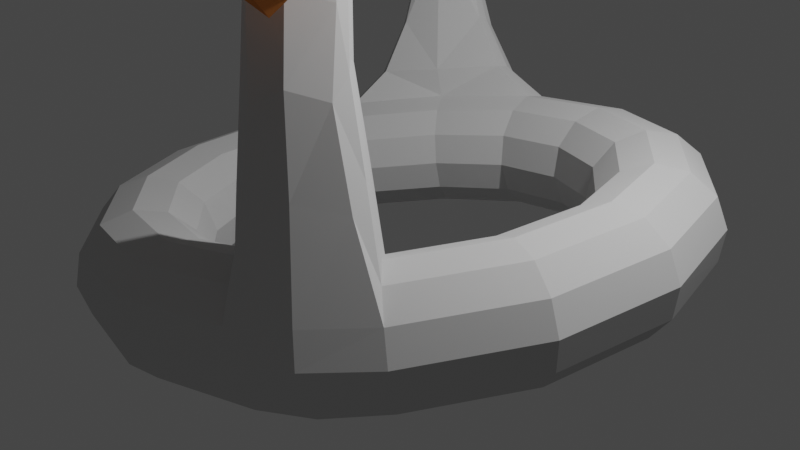 # Source: 201910-beach-lowpolyblend-float2.blend  (saved by Blender 2.80.75; exported with 4.5.12 LTS)
import bpy
from mathutils import Matrix  # noqa: F401  (used for matrix-valued properties, if any)

bpy.ops.wm.read_factory_settings(use_empty=True)
scene = bpy.context.scene
scene.name = 'Scene'

# ---- collections
col_collection = bpy.data.collections.new('Collection'); scene.collection.children.link(col_collection)

# ---- materials (node trees are filled in below, after node groups)
mat_orange_003 = bpy.data.materials.new('Orange_003')
mat_orange_003.use_transparent_shadow = False
mat_orange_003.diffuse_color = (0.64, 0.2322, 0.0634, 1.0)
mat_white = bpy.data.materials.new('White')
mat_white.use_transparent_shadow = False
mat_white.diffuse_color = (0.64, 0.64, 0.64, 1.0)
mat_black = bpy.data.materials.new('Black')
mat_black.use_transparent_shadow = False
mat_black.diffuse_color = (0.0008249, 0.0008249, 0.0008249, 1.0)

# ---- material node trees
mat_orange_003.use_nodes = True; mat_orange_003.node_tree.nodes.clear()
_N = mat_orange_003.node_tree.nodes; _L = mat_orange_003.node_tree.links
n0 = _N.new('ShaderNodeBsdfPrincipled'); n0.name = 'Principled BSDF'; n0.location = (0, 300)
n0.distribution = 'GGX'
n0.subsurface_method = 'BURLEY'
n0.inputs[0].default_value = (0.64, 0.2322, 0.0634, 1.0)
n0.inputs[3].default_value = 1.0
n0.inputs[27].default_value = (0.0, 0.0, 0.0, 1.0)
n0.inputs[28].default_value = 1.0
n1 = _N.new('ShaderNodeOutputMaterial'); n1.name = 'Material Output'; n1.location = (300, 300)
n2 = _N.new('ShaderNodeRGB'); n2.name = 'RGB'; n2.location = (-300, 300)
n2.label = 'Ambient'
n2.outputs[0].default_value = (0.0, 0.0, 0.0, 1.0)
n3 = _N.new('ShaderNodeRGB'); n3.name = 'RGB.001'; n3.location = (-300, 0)
n3.label = 'Specular'
n3.outputs[0].default_value = (0.5, 0.5, 0.5, 1.0)
_L.new(n0.outputs[0], n1.inputs[0])
n1.is_active_output = True
mat_white.use_nodes = True; mat_white.node_tree.nodes.clear()
_N = mat_white.node_tree.nodes; _L = mat_white.node_tree.links
n0 = _N.new('ShaderNodeBsdfPrincipled'); n0.name = 'Principled BSDF'; n0.location = (0, 300)
n0.distribution = 'GGX'
n0.subsurface_method = 'BURLEY'
n0.inputs[0].default_value = (0.64, 0.64, 0.64, 1.0)
n0.inputs[3].default_value = 1.0
n0.inputs[27].default_value = (0.0, 0.0, 0.0, 1.0)
n0.inputs[28].default_value = 1.0
n1 = _N.new('ShaderNodeOutputMaterial'); n1.name = 'Material Output'; n1.location = (300, 300)
n2 = _N.new('ShaderNodeRGB'); n2.name = 'RGB'; n2.location = (-300, 300)
n2.label = 'Ambient'
n2.outputs[0].default_value = (0.0, 0.0, 0.0, 1.0)
n3 = _N.new('ShaderNodeRGB'); n3.name = 'RGB.001'; n3.location = (-300, 0)
n3.label = 'Specular'
n3.outputs[0].default_value = (0.5, 0.5, 0.5, 1.0)
_L.new(n0.outputs[0], n1.inputs[0])
n1.is_active_output = True
mat_black.use_nodes = True; mat_black.node_tree.nodes.clear()
_N = mat_black.node_tree.nodes; _L = mat_black.node_tree.links
n0 = _N.new('ShaderNodeBsdfPrincipled'); n0.name = 'Principled BSDF'; n0.location = (0, 300)
n0.distribution = 'GGX'
n0.subsurface_method = 'BURLEY'
n0.inputs[0].default_value = (0.0008249, 0.0008249, 0.0008249, 1.0)
n0.inputs[3].default_value = 1.0
n0.inputs[27].default_value = (0.0, 0.0, 0.0, 1.0)
n0.inputs[28].default_value = 1.0
n1 = _N.new('ShaderNodeOutputMaterial'); n1.name = 'Material Output'; n1.location = (300, 300)
n2 = _N.new('ShaderNodeRGB'); n2.name = 'RGB'; n2.location = (-300, 300)
n2.label = 'Ambient'
n2.outputs[0].default_value = (0.0, 0.0, 0.0, 1.0)
n3 = _N.new('ShaderNodeRGB'); n3.name = 'RGB.001'; n3.location = (-300, 0)
n3.label = 'Specular'
n3.outputs[0].default_value = (0.5, 0.5, 0.5, 1.0)
_L.new(n0.outputs[0], n1.inputs[0])
n1.is_active_output = True

# ---- world
world_world = bpy.data.worlds.new('World'); scene.world = world_world
world_world.use_nodes = True; world_world.node_tree.nodes.clear()
_N = world_world.node_tree.nodes; _L = world_world.node_tree.links
n0 = _N.new('ShaderNodeOutputWorld'); n0.name = 'World Output'; n0.location = (300, 300)
n1 = _N.new('ShaderNodeBackground'); n1.name = 'Background'; n1.location = (10, 300)
n1.inputs[0].default_value = (0.05088, 0.05088, 0.05088, 1.0)
_L.new(n1.outputs[0], n0.inputs[0])
n0.is_active_output = True
world_world.color = (0.05088, 0.05088, 0.05088)
world_world.use_sun_shadow = False
world_world.sun_shadow_jitter_overblur = 0.0

# ---- cameras
cam_camera = bpy.data.cameras.new('Camera')
cam_camera.clip_end = 100.0
cam_camera.ortho_scale = 7.314

# ---- lights
light_light = bpy.data.lights.new('Light', 'POINT')
light_light.transmission_factor = 0.0
light_light.energy = 1000.0
light_light.shadow_soft_size = 0.1
light_light.shadow_maximum_resolution = 0.006
light_light.use_absolute_resolution = True

# ---- meshes
me_torus_008 = bpy.data.meshes.new('Torus.008')
me_torus_008.from_pydata([(1.25, 0.0, 0.0), (1.217, 0.0, 0.125), (1.125, 0.0, 0.2165), (1.0, 0.0, 0.25), (0.875, 0.0, 0.2165), (0.7835, 0.0, 0.125), (0.75, 0.0, 0.0), (0.7835, 0.0, -0.125), (0.875, 0.0, -0.2165), (1.0, 0.0, -0.25), (1.125, 0.0, -0.2165), (1.217, 0.0, -0.125), (1.142, 0.5084, 0.0), (1.111, 0.4948, 0.125), (1.028, 0.4576, 0.2165), (0.9135, 0.4067, 0.25), (0.7994, 0.3559, 0.2165), (0.7158, 0.3187, 0.125), (0.6852, 0.3051, 0.0), (0.7158, 0.3187, -0.125), (0.7994, 0.3559, -0.2165), (0.9135, 0.4067, -0.25), (1.028, 0.4576, -0.2165), (1.111, 0.4948, -0.125), (0.8364, 0.9289, 0.0), (0.814, 0.904, 0.125), (0.7528, 0.836, 0.2165), (0.6691, 0.7431, 0.25), (0.5855, 0.6503, 0.2165), (0.5243, 0.5822, 0.125), (0.5018, 0.5574, 0.0), (0.5243, 0.5822, -0.125), (0.5855, 0.6503, -0.2165), (0.6691, 0.7431, -0.25), (0.7528, 0.836, -0.2165), (0.814, 0.904, -0.125), (0.3863, 1.189, 0.0), (0.3759, 1.157, 0.125), (0.3476, 1.07, 0.2165), (0.309, 0.9511, 0.25), (0.2704, 0.8322, 0.2165), (0.2421, 0.7451, 0.125), (0.2318, 0.7133, 0.0), (0.2421, 0.7451, -0.125), (0.2704, 0.8322, -0.2165), (0.309, 0.9511, -0.25), (0.3476, 1.07, -0.2165), (0.3759, 1.157, -0.125), (-0.1307, 1.243, 0.0), (-0.1272, 1.21, 0.125), (-0.1176, 1.119, 0.2165), (-0.1045, 0.9945, 0.25), (-0.09146, 0.8702, 0.2165), (-0.0819, 0.7792, 0.125), (-0.0784, 0.7459, 0.0), (-0.0819, 0.7792, -0.125), (-0.09146, 0.8702, -0.2165), (-0.1045, 0.9945, -0.25), (-0.1176, 1.119, -0.2165), (-0.1272, 1.21, -0.125), (-0.625, 1.083, 0.0), (-0.6083, 1.054, 0.125), (-0.5625, 0.9743, 0.2165), (-0.5, 0.866, 0.25), (-0.4375, 0.7578, 0.2165), (-0.3917, 0.6785, 0.125), (-0.375, 0.6495, 0.0), (-0.3917, 0.6785, -0.125), (-0.4375, 0.7578, -0.2165), (-0.5, 0.866, -0.25), (-0.5625, 0.9743, -0.2165), (-0.6083, 1.054, -0.125), (-1.011, 0.7347, 0.0), (-0.9842, 0.715, 0.125), (-0.9101, 0.6613, 0.2165), (-0.809, 0.5878, 0.25), (-0.7079, 0.5143, 0.2165), (-0.6339, 0.4605, 0.125), (-0.6068, 0.4408, 0.0), (-0.6339, 0.4605, -0.125), (-0.7079, 0.5143, -0.2165), (-0.809, 0.5878, -0.25), (-0.9101, 0.6613, -0.2165), (-0.9842, 0.715, -0.125), (-1.223, 0.2599, 0.0), (-1.19, 0.2529, 0.125), (-1.1, 0.2339, 0.2165), (-0.9781, 0.2079, 0.25), (-0.8559, 0.1819, 0.2165), (-0.7664, 0.1629, 0.125), (-0.7336, 0.1559, 0.0), (-0.7664, 0.1629, -0.125), (-0.8559, 0.1819, -0.2165), (-0.9781, 0.2079, -0.25), (-1.1, 0.2339, -0.2165), (-1.19, 0.2529, -0.125), (-1.228, -0.2599, 0.0), (-1.196, -0.2529, 0.125), (-1.242, -0.06992, 0.5532), (-0.9632, -0.2079, 0.25), (-0.841, -0.1819, 0.2165), (-0.7514, -0.1629, 0.125), (-0.7187, -0.1559, 0.0), (-0.7514, -0.1629, -0.125), (-0.841, -0.1819, -0.2165), (-0.9632, -0.2079, -0.25), (-1.085, -0.2339, -0.2165), (-1.196, -0.2529, -0.125), (-1.011, -0.7347, 0.0), (-0.9842, -0.715, 0.125), (-0.9101, -0.6613, 0.2165), (-0.809, -0.5878, 0.25), (-0.7079, -0.5143, 0.2165), (-0.6339, -0.4605, 0.125), (-0.6068, -0.4408, 0.0), (-0.6339, -0.4605, -0.125), (-0.7079, -0.5143, -0.2165), (-0.809, -0.5878, -0.25), (-0.9101, -0.6613, -0.2165), (-0.9842, -0.715, -0.125), (-0.625, -1.083, 0.0), (-0.6083, -1.054, 0.125), (-0.5625, -0.9743, 0.2165), (-0.5, -0.866, 0.25), (-0.4375, -0.7578, 0.2165), (-0.3917, -0.6785, 0.125), (-0.375, -0.6495, 0.0), (-0.3917, -0.6785, -0.125), (-0.4375, -0.7578, -0.2165), (-0.5, -0.866, -0.25), (-0.5625, -0.9743, -0.2165), (-0.6083, -1.054, -0.125), (-0.1307, -1.243, 0.0), (-0.1272, -1.21, 0.125), (-0.1176, -1.119, 0.2165), (-0.1045, -0.9945, 0.25), (-0.09146, -0.8702, 0.2165), (-0.0819, -0.7792, 0.125), (-0.0784, -0.7459, 0.0), (-0.0819, -0.7792, -0.125), (-0.09146, -0.8702, -0.2165), (-0.1045, -0.9945, -0.25), (-0.1176, -1.119, -0.2165), (-0.1272, -1.21, -0.125), (0.3863, -1.189, 0.0), (0.3759, -1.157, 0.125), (0.3476, -1.07, 0.2165), (0.309, -0.9511, 0.25), (0.2704, -0.8322, 0.2165), (0.2421, -0.7451, 0.125), (0.2318, -0.7133, 0.0), (0.2421, -0.7451, -0.125), (0.2704, -0.8322, -0.2165), (0.309, -0.9511, -0.25), (0.3476, -1.07, -0.2165), (0.3759, -1.157, -0.125), (0.8364, -0.9289, 0.0), (0.814, -0.904, 0.125), (0.7528, -0.836, 0.2165), (0.6691, -0.7431, 0.25), (0.5855, -0.6503, 0.2165), (0.5243, -0.5822, 0.125), (0.5018, -0.5574, 0.0), (0.5243, -0.5822, -0.125), (0.5855, -0.6503, -0.2165), (0.6691, -0.7431, -0.25), (0.7528, -0.836, -0.2165), (0.814, -0.904, -0.125), (1.142, -0.5084, 0.0), (1.111, -0.4948, 0.125), (1.028, -0.4576, 0.2165), (0.9135, -0.4067, 0.25), (0.7994, -0.3559, 0.2165), (0.7158, -0.3187, 0.125), (0.6852, -0.3051, 0.0), (0.7158, -0.3187, -0.125), (0.7994, -0.3559, -0.2165), (0.9135, -0.4067, -0.25), (1.028, -0.4576, -0.2165), (1.111, -0.4948, -0.125), (0.8919, 0.0394, 0.8485), (0.8293, 0.334, 0.8485), (0.9824, 0.0394, 0.8242), (0.912, 0.3708, 0.8242), (0.7465, 0.2972, 0.8242), (0.8013, 0.0394, 0.8242), (1.037, 0.09266, 0.7579), (0.9838, 0.3445, 0.7579), (0.7774, 0.01855, 1.108), (0.7166, 0.3043, 1.108), (0.8652, 0.01855, 1.085), (0.7968, 0.34, 1.085), (0.6364, 0.2686, 1.085), (0.6895, 0.01855, 1.085), (0.9216, 0.05555, 1.021), (0.8634, 0.3291, 1.021), (0.6994, 0.005133, 1.266), (0.6402, 0.2838, 1.266), (0.7851, 0.005133, 1.243), (0.7185, 0.3187, 1.243), (0.562, 0.249, 1.243), (0.6138, 0.005133, 1.243), (0.8341, 0.06944, 1.181), (0.7894, 0.2799, 1.181), (0.7463, 0.04045, 1.445), (0.6957, 0.2783, 1.445), (0.8194, 0.04045, 1.425), (0.7625, 0.308, 1.425), (0.629, 0.2486, 1.425), (0.6732, 0.04045, 1.425), (0.8729, 0.04045, 1.372), (0.8114, 0.3298, 1.372), (0.8982, 0.05832, 1.702), (0.8422, 0.3218, 1.702), (0.9792, 0.05832, 1.681), (0.9162, 0.3547, 1.681), (0.7683, 0.2889, 1.681), (0.8173, 0.05832, 1.681), (1.112, 0.1109, 1.585), (1.06, 0.3532, 1.585), (1.149, 0.02491, 1.892), (1.063, 0.4316, 1.892), (1.264, 0.0717, 1.858), (1.187, 0.4357, 1.858), (0.9487, 0.3808, 1.858), (1.024, 0.02491, 1.858), (1.324, 0.07575, 1.675), (1.244, 0.4498, 1.675), (0.9459, 0.01808, 0.5496), (1.054, 0.01808, 0.5205), (0.97, 0.4156, 0.5205), (1.052, 0.4034, 0.4411), (0.8373, 0.01808, 0.5205), (1.124, 0.06258, 0.4411), (0.7716, 0.3272, 0.5205), (0.8708, 0.3714, 0.5496), (1.212, 0.2474, -0.1127), (0.6462, 0.1525, 0.0497), (1.124, 0.2288, -0.215), (0.6782, 0.1593, 0.1747), (0.8854, 0.2034, -0.211), (1.212, 0.2474, 0.1373), (0.7658, 0.1779, -0.1668), (1.244, 0.2542, 0.01227), (0.7658, 0.1779, 0.2662), (0.6782, 0.1593, -0.0753), (1.033, 0.2186, 0.8076), (0.7026, 0.1683, 0.8739), (0.9151, 0.1923, 1.07), (0.5916, 0.1436, 1.135), (0.8344, 0.1747, 1.23), (0.5165, 0.1271, 1.293), (0.8617, 0.1851, 1.421), (0.5895, 0.1445, 1.475), (1.019, 0.2186, 1.671), (0.7465, 0.1736, 1.73), (1.035, 0.2283, 1.941), (1.154, 0.2537, 1.908), (1.301, 0.2628, 1.724), (0.9152, 0.2029, 1.908), (0.7331, 0.1727, 0.5702), (1.111, 0.233, 0.4908), (-1.449, -0.3208, 0.8785), (-1.144, 0.05712, 0.3464), (-1.393, -0.4324, 0.8785), (-1.375, -0.4194, 0.9006), (-1.351, -0.4017, 0.9087), (-1.421, -0.2034, 0.9006), (-1.392, -0.2096, 0.9087), (-1.319, -0.31, 0.9087), (-1.443, -0.1988, 0.8785), (-1.282, -0.0616, 0.5132), (-1.192, -0.485, 0.5132), (-1.159, -0.4615, 0.5532), (-1.287, -0.2829, 0.5132), (-1.189, -0.08129, 0.5679), (-1.116, -0.2632, 0.5679), (-1.115, -0.4294, 0.5679), (-1.068, -0.5652, 0.2864), (-0.9917, -0.2326, 0.3683), (-0.9533, -0.4817, 0.3683), (-1.203, 0.06959, 0.2864), (-1.02, -0.5299, 0.3464), (-1.209, -0.2621, 0.2864), (-1.064, 0.04007, 0.3683), (0.9792, 0.05832, 1.681), (0.9162, 0.3547, 1.681), (1.112, 0.1109, 1.585), (1.06, 0.3532, 1.585), (1.264, 0.0717, 1.858), (1.187, 0.4357, 1.858), (1.324, 0.07575, 1.675), (1.244, 0.4498, 1.675), (1.112, 0.1109, 1.585), (1.06, 0.3532, 1.585), (1.324, 0.07575, 1.675), (1.244, 0.4498, 1.675), (1.019, 0.2186, 1.671), (1.301, 0.2628, 1.724), (1.167, 0.08554, 1.33), (1.461, 0.1713, 1.415), (1.148, 0.2458, 1.38), (1.099, 0.4061, 1.33), (1.46, 0.2998, 1.511), (1.406, 0.4299, 1.415), (1.109, 0.1863, 1.078), (1.441, 0.1736, 1.284), (1.102, 0.2502, 1.027), (1.082, 0.3141, 1.078), (1.427, 0.3037, 1.287), (1.386, 0.4322, 1.284)], [], [(243, 13, 241), (228, 185, 232), (230, 187, 231), (228, 182, 180), (244, 17, 239), (17, 237, 239), (18, 245, 237), (19, 242, 245), (20, 240, 242), (21, 238, 240), (238, 23, 236), (236, 12, 243), (12, 25, 13), (25, 14, 13), (14, 27, 15), (15, 28, 16), (16, 29, 17), (17, 30, 18), (30, 19, 18), (31, 20, 19), (32, 21, 20), (33, 22, 21), (22, 35, 23), (35, 12, 23), (36, 25, 24), (37, 26, 25), (26, 39, 27), (27, 40, 28), (40, 29, 28), (41, 30, 29), (42, 31, 30), (43, 32, 31), (44, 33, 32), (45, 34, 33), (34, 47, 35), (47, 24, 35), (36, 49, 37), (37, 50, 38), (50, 39, 38), (51, 40, 39), (52, 41, 40), (41, 54, 42), (54, 43, 42), (43, 56, 44), (44, 57, 45), (45, 58, 46), (58, 47, 46), (59, 36, 47), (48, 61, 49), (61, 50, 49), (62, 51, 50), (51, 64, 52), (52, 65, 53), (53, 66, 54), (66, 55, 54), (67, 56, 55), (68, 57, 56), (57, 70, 58), (70, 59, 58), (71, 48, 59), (72, 61, 60), (73, 62, 61), (62, 75, 63), (63, 76, 64), (76, 65, 64), (65, 78, 66), (78, 67, 66), (67, 80, 68), (80, 69, 68), (81, 70, 69), (70, 83, 71), (83, 60, 71), (72, 85, 73), (85, 74, 73), (74, 87, 75), (87, 76, 75), (88, 77, 76), (89, 78, 77), (78, 91, 79), (79, 92, 80), (92, 81, 80), (93, 82, 81), (82, 95, 83), (95, 72, 83), (84, 97, 85), (275, 269, 276), (274, 270, 271), (99, 88, 87), (100, 89, 88), (101, 90, 89), (90, 103, 91), (91, 104, 92), (92, 105, 93), (93, 106, 94), (94, 107, 95), (107, 84, 95), (108, 97, 96), (98, 270, 267), (273, 264, 272), (99, 112, 100), (100, 113, 101), (101, 114, 102), (114, 103, 102), (115, 104, 103), (116, 105, 104), (117, 106, 105), (106, 119, 107), (107, 108, 96), (120, 109, 108), (109, 122, 110), (122, 111, 110), (123, 112, 111), (112, 125, 113), (125, 114, 113), (114, 127, 115), (127, 116, 115), (116, 129, 117), (117, 130, 118), (130, 119, 118), (131, 108, 119), (132, 121, 120), (133, 122, 121), (122, 135, 123), (135, 124, 123), (136, 125, 124), (137, 126, 125), (126, 139, 127), (127, 140, 128), (128, 141, 129), (141, 130, 129), (142, 131, 130), (131, 132, 120), (144, 133, 132), (145, 134, 133), (134, 147, 135), (135, 148, 136), (136, 149, 137), (149, 138, 137), (138, 151, 139), (151, 140, 139), (152, 141, 140), (153, 142, 141), (142, 155, 143), (143, 144, 132), (156, 145, 144), (145, 158, 146), (158, 147, 146), (159, 148, 147), (160, 149, 148), (161, 150, 149), (150, 163, 151), (151, 164, 152), (152, 165, 153), (153, 166, 154), (166, 155, 154), (155, 156, 144), (156, 169, 157), (169, 158, 157), (170, 159, 158), (159, 172, 160), (172, 161, 160), (161, 174, 162), (174, 163, 162), (163, 176, 164), (176, 165, 164), (165, 178, 166), (178, 167, 166), (179, 156, 167), (168, 1, 169), (1, 170, 169), (2, 171, 170), (3, 172, 171), (4, 173, 172), (173, 6, 174), (6, 175, 174), (175, 8, 176), (8, 177, 176), (9, 178, 177), (10, 179, 178), (11, 168, 179), (185, 188, 193), (181, 191, 183), (183, 195, 187), (261, 187, 246), (229, 186, 182), (235, 184, 181), (235, 183, 230), (260, 185, 247), (191, 203, 195), (190, 202, 198), (192, 197, 189), (247, 193, 249), (180, 190, 188), (246, 195, 248), (184, 189, 181), (182, 194, 190), (250, 211, 252), (196, 206, 204), (251, 209, 253), (189, 199, 191), (193, 196, 201), (249, 201, 251), (188, 198, 196), (248, 203, 250), (206, 212, 204), (253, 217, 255), (204, 217, 209), (197, 208, 205), (198, 210, 206), (199, 211, 203), (197, 207, 199), (196, 209, 201), (215, 221, 223), (252, 219, 254), (205, 216, 213), (210, 214, 206), (211, 215, 219), (207, 213, 215), (258, 223, 257), (257, 221, 256), (256, 224, 259), (212, 225, 217), (217, 259, 255), (214, 220, 212), (213, 224, 221), (244, 232, 260), (15, 230, 14), (15, 234, 235), (2, 233, 229), (241, 231, 261), (3, 229, 228), (14, 231, 13), (3, 232, 4), (241, 233, 1), (244, 234, 16), (216, 259, 224), (256, 225, 220), (257, 220, 222), (258, 222, 226), (252, 218, 210), (253, 216, 208), (248, 202, 194), (249, 200, 192), (251, 208, 200), (250, 210, 202), (246, 194, 186), (247, 192, 184), (260, 184, 234), (261, 186, 233), (236, 0, 11), (238, 11, 10), (9, 238, 10), (8, 240, 9), (7, 242, 8), (6, 245, 7), (5, 237, 6), (244, 5, 4), (243, 1, 0), (86, 281, 263), (99, 284, 279), (110, 278, 109), (97, 281, 85), (277, 269, 266), (274, 264, 262), (98, 268, 275), (273, 266, 265), (282, 277, 273), (263, 275, 284), (283, 272, 274), (279, 277, 280), (282, 272, 278), (263, 271, 98), (283, 271, 281), (279, 275, 276), (268, 267, 262), (99, 280, 111), (97, 278, 283), (87, 263, 284), (111, 282, 110), (243, 12, 13), (228, 180, 185), (230, 183, 187), (228, 229, 182), (244, 16, 17), (17, 18, 237), (18, 19, 245), (19, 20, 242), (20, 21, 240), (21, 22, 238), (238, 22, 23), (236, 23, 12), (12, 24, 25), (25, 26, 14), (14, 26, 27), (15, 27, 28), (16, 28, 29), (17, 29, 30), (30, 31, 19), (31, 32, 20), (32, 33, 21), (33, 34, 22), (22, 34, 35), (35, 24, 12), (36, 37, 25), (37, 38, 26), (26, 38, 39), (27, 39, 40), (40, 41, 29), (41, 42, 30), (42, 43, 31), (43, 44, 32), (44, 45, 33), (45, 46, 34), (34, 46, 47), (47, 36, 24), (36, 48, 49), (37, 49, 50), (50, 51, 39), (51, 52, 40), (52, 53, 41), (41, 53, 54), (54, 55, 43), (43, 55, 56), (44, 56, 57), (45, 57, 58), (58, 59, 47), (59, 48, 36), (48, 60, 61), (61, 62, 50), (62, 63, 51), (51, 63, 64), (52, 64, 65), (53, 65, 66), (66, 67, 55), (67, 68, 56), (68, 69, 57), (57, 69, 70), (70, 71, 59), (71, 60, 48), (72, 73, 61), (73, 74, 62), (62, 74, 75), (63, 75, 76), (76, 77, 65), (65, 77, 78), (78, 79, 67), (67, 79, 80), (80, 81, 69), (81, 82, 70), (70, 82, 83), (83, 72, 60), (72, 84, 85), (85, 86, 74), (74, 86, 87), (87, 88, 76), (88, 89, 77), (89, 90, 78), (78, 90, 91), (79, 91, 92), (92, 93, 81), (93, 94, 82), (82, 94, 95), (95, 84, 72), (84, 96, 97), (275, 268, 269), (274, 262, 270), (99, 100, 88), (100, 101, 89), (101, 102, 90), (90, 102, 103), (91, 103, 104), (92, 104, 105), (93, 105, 106), (94, 106, 107), (107, 96, 84), (108, 109, 97), (98, 271, 270), (273, 265, 264), (99, 111, 112), (100, 112, 113), (101, 113, 114), (114, 115, 103), (115, 116, 104), (116, 117, 105), (117, 118, 106), (106, 118, 119), (107, 119, 108), (120, 121, 109), (109, 121, 122), (122, 123, 111), (123, 124, 112), (112, 124, 125), (125, 126, 114), (114, 126, 127), (127, 128, 116), (116, 128, 129), (117, 129, 130), (130, 131, 119), (131, 120, 108), (132, 133, 121), (133, 134, 122), (122, 134, 135), (135, 136, 124), (136, 137, 125), (137, 138, 126), (126, 138, 139), (127, 139, 140), (128, 140, 141), (141, 142, 130), (142, 143, 131), (131, 143, 132), (144, 145, 133), (145, 146, 134), (134, 146, 147), (135, 147, 148), (136, 148, 149), (149, 150, 138), (138, 150, 151), (151, 152, 140), (152, 153, 141), (153, 154, 142), (142, 154, 155), (143, 155, 144), (156, 157, 145), (145, 157, 158), (158, 159, 147), (159, 160, 148), (160, 161, 149), (161, 162, 150), (150, 162, 163), (151, 163, 164), (152, 164, 165), (153, 165, 166), (166, 167, 155), (155, 167, 156), (156, 168, 169), (169, 170, 158), (170, 171, 159), (159, 171, 172), (172, 173, 161), (161, 173, 174), (174, 175, 163), (163, 175, 176), (176, 177, 165), (165, 177, 178), (178, 179, 167), (179, 168, 156), (168, 0, 1), (1, 2, 170), (2, 3, 171), (3, 4, 172), (4, 5, 173), (173, 5, 6), (6, 7, 175), (175, 7, 8), (8, 9, 177), (9, 10, 178), (10, 11, 179), (11, 0, 168), (185, 180, 188), (181, 189, 191), (183, 191, 195), (261, 231, 187), (229, 233, 186), (235, 234, 184), (235, 181, 183), (260, 232, 185), (191, 199, 203), (190, 194, 202), (192, 200, 197), (247, 185, 193), (180, 182, 190), (246, 187, 195), (184, 192, 189), (182, 186, 194), (250, 203, 211), (196, 198, 206), (251, 201, 209), (189, 197, 199), (193, 188, 196), (249, 193, 201), (188, 190, 198), (248, 195, 203), (206, 214, 212), (253, 209, 217), (204, 212, 217), (197, 200, 208), (198, 202, 210), (199, 207, 211), (197, 205, 207), (196, 204, 209), (215, 213, 221), (252, 211, 219), (205, 208, 216), (210, 218, 214), (211, 207, 215), (207, 205, 213), (258, 227, 223), (257, 223, 221), (256, 221, 224), (212, 220, 225), (217, 225, 259), (214, 222, 220), (213, 216, 224), (244, 4, 232), (15, 235, 230), (15, 16, 234), (2, 1, 233), (241, 13, 231), (3, 2, 229), (14, 230, 231), (3, 228, 232), (241, 261, 233), (244, 260, 234), (216, 255, 259), (256, 259, 225), (257, 256, 220), (258, 257, 222), (252, 254, 218), (253, 255, 216), (248, 250, 202), (249, 251, 200), (251, 253, 208), (250, 252, 210), (246, 248, 194), (247, 249, 192), (260, 247, 184), (261, 246, 186), (236, 243, 0), (238, 236, 11), (9, 240, 238), (8, 242, 240), (7, 245, 242), (6, 237, 245), (5, 239, 237), (244, 239, 5), (243, 241, 1), (86, 85, 281), (99, 87, 284), (110, 282, 278), (97, 283, 281), (277, 276, 269), (274, 272, 264), (98, 267, 268), (273, 277, 266), (282, 280, 277), (263, 98, 275), (283, 278, 272), (279, 276, 277), (282, 273, 272), (263, 281, 271), (283, 274, 271), (279, 284, 275), (267, 270, 262), (262, 264, 265), (265, 266, 262), (266, 269, 262), (269, 268, 262), (99, 279, 280), (97, 109, 278), (87, 86, 263), (111, 280, 282), (288, 290, 292), (287, 289, 285), (288, 286, 290), (287, 291, 289), (296, 302, 294), (296, 303, 304), (304, 309, 310), (301, 305, 299), (295, 299, 300), (295, 303, 298), (294, 301, 297), (293, 301, 299), (308, 309, 307), (305, 309, 306), (299, 306, 300), (300, 309, 303), (302, 310, 308), (301, 308, 307), (296, 304, 302), (296, 298, 303), (304, 303, 309), (301, 307, 305), (295, 293, 299), (295, 300, 303), (294, 302, 301), (293, 297, 301), (308, 310, 309), (305, 307, 309), (299, 305, 306), (300, 306, 309), (302, 304, 310), (301, 302, 308)])
me_torus_008.polygons.foreach_set('material_index', [1, 1, 1, 1, 1, 1, 1, 1, 1, 1, 1, 1, 1, 1, 1, 1, 1, 1, 1, 1, 1, 1, 1, 1, 1, 1, 1, 1, 1, 1, 1, 1, 1, 1, 1, 1, 1, 1, 1, 1, 1, 1, 1, 1, 1, 1, 1, 1, 1, 1, 1, 1, 1, 1, 1, 1, 1, 1, 1, 1, 1, 1, 1, 1, 1, 1, 1, 1, 1, 1, 1, 1, 1, 1, 1, 1, 1, 1, 1, 1, 1, 1, 1, 1, 1, 1, 1, 1, 1, 1, 1, 1, 1, 1, 1, 1, 1, 1, 1, 1, 1, 1, 1, 1, 1, 1, 1, 1, 1, 1, 1, 1, 1, 1, 1, 1, 1, 1, 1, 1, 1, 1, 1, 1, 1, 1, 1, 1, 1, 1, 1, 1, 1, 1, 1, 1, 1, 1, 1, 1, 1, 1, 1, 1, 1, 1, 1, 1, 1, 1, 1, 1, 1, 1, 1, 1, 1, 1, 1, 1, 1, 1, 1, 1, 1, 1, 1, 1, 1, 1, 1, 1, 1, 1, 1, 1, 1, 1, 1, 1, 1, 1, 1, 1, 1, 1, 1, 1, 1, 1, 1, 1, 1, 1, 1, 1, 1, 1, 1, 1, 1, 1, 1, 1, 1, 1, 1, 1, 1, 1, 1, 1, 1, 1, 1, 1, 1, 1, 1, 1, 1, 1, 1, 1, 1, 1, 1, 1, 1, 1, 1, 1, 1, 1, 1, 1, 1, 1, 1, 1, 1, 1, 1, 1, 1, 1, 1, 1, 1, 1, 1, 1, 1, 1, 1, 1, 1, 1, 1, 1, 1, 1, 1, 1, 1, 1, 1, 1, 1, 1, 1, 1, 1, 1, 1, 1, 1, 1, 1, 1, 1, 1, 1, 1, 1, 1, 1, 1, 1, 1, 1, 1, 1, 1, 1, 1, 1, 1, 1, 1, 1, 1, 1, 1, 1, 1, 1, 1, 1, 1, 1, 1, 1, 1, 1, 1, 1, 1, 1, 1, 1, 1, 1, 1, 1, 1, 1, 1, 1, 1, 1, 1, 1, 1, 1, 1, 1, 1, 1, 1, 1, 1, 1, 1, 1, 1, 1, 1, 1, 1, 1, 1, 1, 1, 1, 1, 1, 1, 1, 1, 1, 1, 1, 1, 1, 1, 1, 1, 1, 1, 1, 1, 1, 1, 1, 1, 1, 1, 1, 1, 1, 1, 1, 1, 1, 1, 1, 1, 1, 1, 1, 1, 1, 1, 1, 1, 1, 1, 1, 1, 1, 1, 1, 1, 1, 1, 1, 1, 1, 1, 1, 1, 1, 1, 1, 1, 1, 1, 1, 1, 1, 1, 1, 1, 1, 1, 1, 1, 1, 1, 1, 1, 1, 1, 1, 1, 1, 1, 1, 1, 1, 1, 1, 1, 1, 1, 1, 1, 1, 1, 1, 1, 1, 1, 1, 1, 1, 1, 1, 1, 1, 1, 1, 1, 1, 1, 1, 1, 1, 1, 1, 1, 1, 1, 1, 1, 1, 1, 1, 1, 1, 1, 1, 1, 1, 1, 1, 1, 1, 1, 1, 1, 1, 1, 1, 1, 1, 1, 1, 1, 1, 1, 1, 1, 1, 1, 1, 1, 1, 1, 1, 1, 1, 1, 1, 1, 1, 1, 1, 1, 1, 1, 1, 1, 1, 1, 1, 1, 1, 1, 1, 1, 1, 1, 1, 1, 1, 1, 1, 1, 1, 1, 1, 1, 1, 1, 1, 1, 1, 1, 1, 1, 1, 1, 1, 1, 1, 1, 1, 1, 1, 1, 2, 2, 2, 2, 0, 0, 0, 0, 0, 0, 0, 0, 0, 0, 0, 0, 0, 0, 0, 0, 0, 0, 0, 0, 0, 0, 0, 0, 0, 0, 0, 0])
me_torus_008.materials.append(mat_orange_003)
me_torus_008.materials.append(mat_white)
me_torus_008.materials.append(mat_black)
me_torus_008.use_remesh_preserve_volume = False
me_torus_008.use_remesh_preserve_attributes = False
me_torus_008.use_mirror_vertex_groups = False
me_torus_008.update()

# ---- objects
ob_light = bpy.data.objects.new('Light', light_light)
ob_camera = bpy.data.objects.new('Camera', cam_camera)
ob_float2 = bpy.data.objects.new('FLOAT2', me_torus_008)

# ---- transforms, parenting, visibility, modifiers, constraints
ob_light.location = (4.076, 1.005, 5.904)
ob_light.rotation_euler = (0.6503, 0.05522, 1.866)
ob_light.lock_rotations_4d = False
ob_light.empty_display_type = 'ARROWS'
ob_light.color = (0.0, 0.0, 0.0, 0.0)
ob_light.lineart.crease_threshold = 0.0
ob_camera.location = (7.359, -6.926, 4.958)
ob_camera.rotation_euler = (1.109, 0.0, 0.8149)
ob_camera.lock_rotations_4d = False
ob_camera.empty_display_type = 'ARROWS'
ob_camera.color = (0.0, 0.0, 0.0, 0.0)
ob_camera.display_type = 'WIRE'
ob_camera.lineart.crease_threshold = 0.0
ob_float2.location = (0.0, 0.0, -0.0292)
ob_float2.rotation_euler = (0.1378, -0.04961, 5.085)
ob_float2.scale = (2.562, 2.562, 2.562)
ob_float2.lineart.crease_threshold = 0.0

# ---- collection membership
col_collection.objects.link(ob_light)
col_collection.objects.link(ob_camera)
col_collection.objects.link(ob_float2)

# ---- scene / render settings (as saved in the file)
scene.camera = ob_camera
scene.frame_start = 1; scene.frame_end = 250; scene.frame_set(0)
scene.render.engine = 'BLENDER_EEVEE_NEXT'
scene.cycles.use_denoising = False
scene.cycles.samples = 128
scene.cycles.sampling_pattern = 'TABULATED_SOBOL'
scene.cycles.use_adaptive_sampling = False
scene.cycles.use_light_tree = False
scene.view_settings.view_transform = 'Filmic'
bpy.context.view_layer.update()

